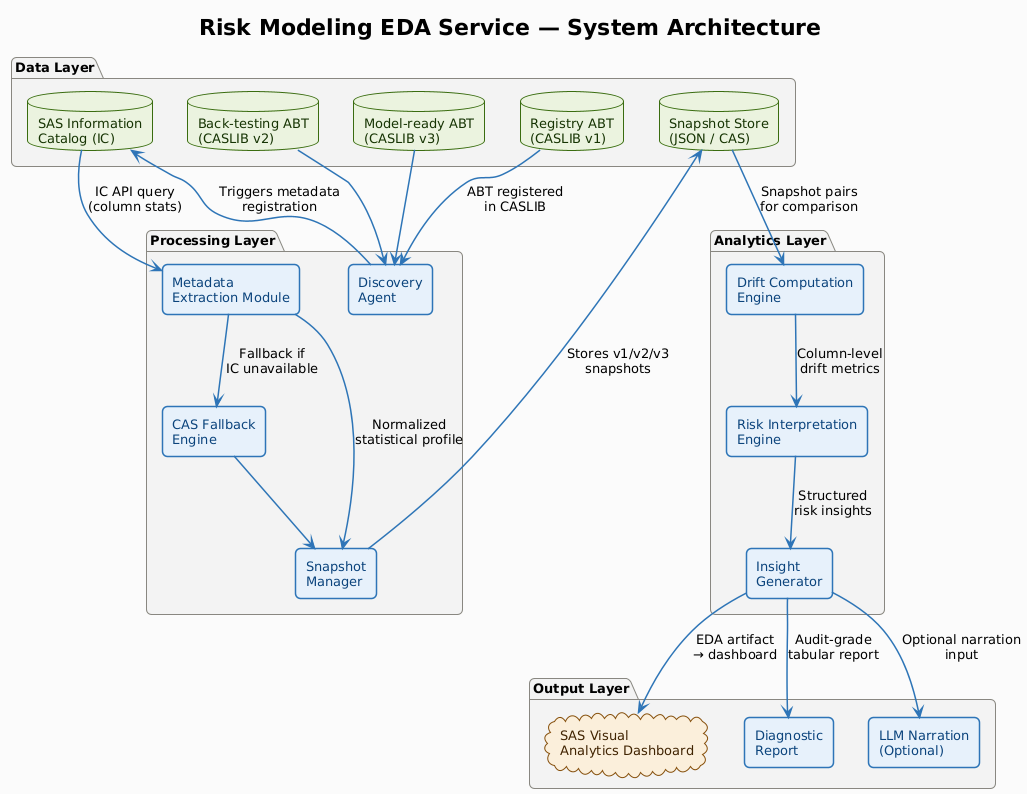

The diagram above was rendered by PlantUML. Its source (embedded in the PNG):
@startuml
!theme plain
skinparam backgroundColor #FAFAFA
skinparam defaultFontName Arial
skinparam defaultFontSize 13
skinparam ArrowColor #2E75B6
skinparam ArrowThickness 1.5
skinparam RoundCorner 10

skinparam rectangle {
  BackgroundColor #E6F1FB
  BorderColor #2E75B6
  BorderThickness 1.5
  FontColor #0C447C
}

skinparam database {
  BackgroundColor #EAF3DE
  BorderColor #3B6D11
  FontColor #173404
}

skinparam cloud {
  BackgroundColor #FAEEDA
  BorderColor #854F0B
  FontColor #412402
}

skinparam package {
  BackgroundColor #F2F2F2
  BorderColor #888780
  FontStyle bold
}

title <b>Risk Modeling EDA Service — System Architecture</b>

' ─── DATA LAYER ────────────────────────────────────────────────────────────────
package "Data Layer" {
  database "Registry ABT\n(CASLIB v1)" as ABT1
  database "Back-testing ABT\n(CASLIB v2)" as ABT2
  database "Model-ready ABT\n(CASLIB v3)" as ABT3
  database "SAS Information\nCatalog (IC)" as IC
  database "Snapshot Store\n(JSON / CAS)" as SNAP
}

' ─── PROCESSING LAYER ──────────────────────────────────────────────────────────
package "Processing Layer" {
  rectangle "Discovery\nAgent" as DA
  rectangle "Metadata\nExtraction Module" as MEM
  rectangle "CAS Fallback\nEngine" as CFE
  rectangle "Snapshot\nManager" as SM
}

' ─── ANALYTICS LAYER ───────────────────────────────────────────────────────────
package "Analytics Layer" {
  rectangle "Drift Computation\nEngine" as DCE
  rectangle "Risk Interpretation\nEngine" as RIE
  rectangle "Insight\nGenerator" as IG
}

' ─── OUTPUT LAYER ──────────────────────────────────────────────────────────────
package "Output Layer" {
  cloud "SAS Visual\nAnalytics Dashboard" as VA
  rectangle "Diagnostic\nReport" as DR
  rectangle "LLM Narration\n(Optional)" as LLM
}

' ─── FLOWS ─────────────────────────────────────────────────────────────────────
ABT1 --> DA : "ABT registered\nin CASLIB"
ABT2 --> DA
ABT3 --> DA

DA --> IC         : "Triggers metadata\nregistration"
IC  --> MEM       : "IC API query\n(column stats)"
MEM --> CFE       : "Fallback if\nIC unavailable"
MEM --> SM        : "Normalized\nstatistical profile"
CFE --> SM

SM --> SNAP       : "Stores v1/v2/v3\nsnapshots"
SNAP --> DCE      : "Snapshot pairs\nfor comparison"
DCE --> RIE       : "Column-level\ndrift metrics"
RIE --> IG        : "Structured\nrisk insights"
IG  --> VA        : "EDA artifact\n→ dashboard"
IG  --> DR        : "Audit-grade\ntabular report"
IG  --> LLM       : "Optional narration\ninput"
@enduml